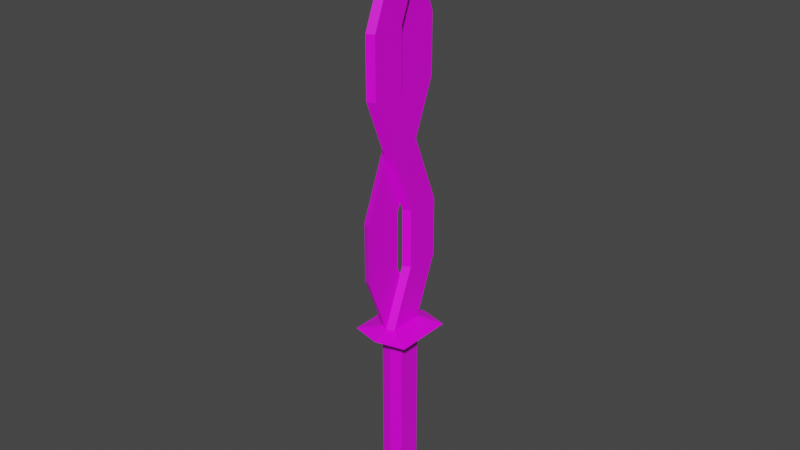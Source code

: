 # Source: Dual_Sword.blend  (saved by Blender 2.93.20; exported with 4.5.12 LTS)
import bpy
from mathutils import Matrix  # noqa: F401  (used for matrix-valued properties, if any)

bpy.ops.wm.read_factory_settings(use_empty=True)
scene = bpy.context.scene
scene.name = 'Scene'

# ---- collections
col_collection = bpy.data.collections.new('Collection'); scene.collection.children.link(col_collection)

# ---- images (referenced by path relative to the original .blend; pixels are not part of the script)
import os
ASSET_DIR = os.environ.get("B2B_ASSET_DIR", "")  # directory of the original .blend (textures are referenced by path, not embedded)
HERE = os.path.dirname(os.path.abspath(__file__))  # packed textures are extracted next to this script under _unpacked/

def load_image(name, relpath, width, height, colorspace="sRGB"):
    """Load a texture the original file referenced (path relative to the .blend, or extracted next to this script)."""
    p = next((c for c in (os.path.join(HERE, relpath), os.path.join(ASSET_DIR, relpath)) if relpath and os.path.exists(c)), "")
    if p:
        img = bpy.data.images.load(p, check_existing=True)
        img.name = name
    else:  # same state as the original file: an image datablock whose file is absent (Cycles renders it pink)
        img = bpy.data.images.new(name, width, height)
        img.source = "FILE"
        img.filepath = "//" + (relpath or name)
    img.colorspace_settings.name = colorspace
    return img
img_material_base_color = load_image('Material Base Color', 'Straight Sword TP.png', 1024, 1024, 'sRGB')

# ---- materials (node trees are filled in below, after node groups)
mat_material = bpy.data.materials.new('Material')
mat_material.alpha_threshold = 0.0
mat_material.use_transparent_shadow = False
mat_material.line_color = (0.0, 0.0, 0.0, 1.0)

# ---- material node trees
mat_material.use_nodes = True; mat_material.node_tree.nodes.clear()
_N = mat_material.node_tree.nodes; _L = mat_material.node_tree.links
n0 = _N.new('ShaderNodeOutputMaterial'); n0.name = 'Material Output'; n0.location = (300, 300)
n1 = _N.new('ShaderNodeBsdfPrincipled'); n1.name = 'Principled BSDF'; n1.location = (10, 300)
n1.distribution = 'GGX'
n1.subsurface_method = 'BURLEY'
n1.inputs[2].default_value = 0.4
n1.inputs[3].default_value = 1.45
n1.inputs[27].default_value = (0.0, 0.0, 0.0, 1.0)
n1.inputs[28].default_value = 1.0
n2 = _N.new('ShaderNodeTexImage'); n2.name = 'Image Texture'; n2.location = (-280, 270)
n2.image = img_material_base_color
_L.new(n1.outputs[0], n0.inputs[0])
_L.new(n2.outputs[0], n1.inputs[0])
n0.is_active_output = True

# ---- world
world_world = bpy.data.worlds.new('World'); scene.world = world_world
world_world.use_nodes = True; world_world.node_tree.nodes.clear()
_N = world_world.node_tree.nodes; _L = world_world.node_tree.links
n0 = _N.new('ShaderNodeOutputWorld'); n0.name = 'World Output'; n0.location = (300, 300)
n1 = _N.new('ShaderNodeBackground'); n1.name = 'Background'; n1.location = (10, 300)
n1.inputs[0].default_value = (0.05088, 0.05088, 0.05088, 1.0)
_L.new(n1.outputs[0], n0.inputs[0])
n0.is_active_output = True
world_world.color = (0.05088, 0.05088, 0.05088)
world_world.use_sun_shadow = False
world_world.sun_shadow_jitter_overblur = 0.0

# ---- meshes
me_cube = bpy.data.meshes.new('Cube')
me_cube.from_pydata([(1.0, 1.0, 1.0), (1.0, 1.0, -1.0), (1.0, -1.0, 1.0), (1.0, -1.0, -1.0), (-1.0, 1.0, 1.0), (-1.0, 1.0, -1.0), (-1.0, -1.0, 1.0), (-1.0, -1.0, -1.0), (1.0, -1.0, 3.0), (-1.0, -1.0, 3.0), (1.0, 1.0, 3.0), (-1.0, 1.0, 3.0), (1.0, -1.0, 5.0), (-1.0, -1.0, 5.0), (1.0, 1.0, 5.0), (-1.0, 1.0, 5.0), (1.0, -1.0, 7.0), (-1.0, -1.0, 7.0), (1.0, 1.0, 7.0), (-1.0, 1.0, 7.0), (1.0, -1.0, 7.0), (-1.0, -1.0, 7.0), (1.0, 1.0, 7.0), (-1.0, 1.0, 7.0), (1.0, -1.0, 9.0), (-1.0, -1.0, 9.0), (1.0, 1.0, 9.0), (-1.0, 1.0, 9.0), (1.0, -1.0, 11.0), (-1.0, -1.0, 11.0), (1.0, 1.0, 11.0), (-1.0, 1.0, 11.0), (1.0, -1.0, 13.0), (-1.0, -1.0, 13.0), (1.0, 1.0, 13.0), (-1.0, 1.0, 13.0), (1.0, -1.0, 15.0), (-1.0, -1.0, 15.0), (1.0, 1.0, 15.0), (-1.0, 1.0, 15.0), (0.0, 1.25, -1.0), (0.0, -1.25, 1.0), (0.0, -1.25, -1.0), (0.0, 1.25, 1.0), (0.0, -1.25, 3.0), (0.0, 1.25, 3.0), (0.0, -1.25, 5.0), (0.0, 1.25, 5.0), (0.0, -1.25, 7.0), (0.0, 1.25, 7.0), (0.0, -1.25, 7.0), (0.0, 1.25, 7.0), (0.0, -1.25, 9.0), (0.0, 1.25, 9.0), (0.0, -1.25, 11.0), (0.0, 1.25, 11.0), (0.0, -1.25, 13.0), (0.0, 1.25, 13.0), (0.0, -1.25, 15.0), (0.0, 1.25, 15.0), (0.0, -1.724, 16.5), (-0.6409, -1.439, 16.5), (0.6409, 1.439, 16.5), (0.6409, -1.439, 16.5), (-0.6409, 1.439, 16.5), (0.0, 1.724, 16.5), (0.0, -3.125, 16.0), (-2.5, -2.5, 16.0), (2.5, 2.5, 16.0), (2.5, -2.5, 16.0), (-2.5, 2.5, 16.0), (0.0, 3.125, 16.0), (0.6409, -1.439, 46.5), (0.0, 1.724, 46.5), (0.0, -1.724, 46.5), (-0.6409, 0.5612, 41.5), (0.0, 0.276, 41.5), (0.0, 3.724, 41.5), (-0.6409, 3.439, 41.5), (0.0, -0.276, 41.5), (0.6409, -0.5612, 41.5), (0.0, -3.724, 41.5), (0.6409, -3.439, 41.5), (0.6409, -3.439, 36.5), (0.6409, -0.5612, 36.5), (0.0, -0.276, 36.5), (0.0, -3.724, 36.5), (-0.6409, 3.439, 36.5), (-0.6409, 0.5612, 36.5), (0.0, 3.724, 36.5), (0.0, 0.276, 36.5), (0.0, -1.724, 31.5), (0.0, 1.724, 31.5), (0.6409, -1.439, 31.5), (0.6409, 1.439, 31.5), (-0.6409, -1.439, 31.5), (-0.6409, 1.439, 31.5), (0.6409, 3.439, 26.5), (0.0, 3.724, 26.5), (0.0, 0.276, 26.5), (0.6409, 0.5612, 26.5), (0.0, -3.724, 26.5), (-0.6409, -3.439, 26.5), (0.0, -0.276, 26.5), (-0.6409, -0.5612, 26.5), (0.0, -0.276, 21.5), (-0.6409, -0.5612, 21.5), (-0.6409, -3.439, 21.5), (0.0, -3.724, 21.5), (0.0, 0.276, 21.5), (0.0, 3.724, 21.5), (0.6409, 0.5612, 21.5), (0.6409, 3.439, 21.5), (0.6409, 1.439, 46.5), (-0.6409, 1.439, 46.5), (-0.6409, -1.439, 46.5), (7.451e-09, 0.0, 51.5)], [], [(43, 4, 11, 45), (42, 41, 6, 7), (7, 6, 4, 5), (40, 1, 3, 42), (1, 0, 2, 3), (40, 43, 0, 1), (9, 15, 11), (41, 2, 8, 44), (6, 11, 4), (0, 8, 2), (47, 15, 19, 49), (44, 8, 12, 46), (45, 11, 15, 47), (10, 12, 8), (19, 21, 23), (14, 16, 12), (13, 19, 15), (46, 12, 16, 48), (21, 27, 23), (48, 16, 20, 50), (49, 19, 23, 51), (16, 22, 20), (53, 27, 31, 55), (50, 20, 24, 52), (51, 23, 27, 53), (22, 24, 20), (29, 35, 31), (26, 28, 24), (25, 31, 27), (52, 24, 28, 54), (56, 32, 36, 58), (54, 28, 32, 56), (55, 31, 35, 57), (30, 32, 28), (36, 38, 68, 69), (57, 35, 39, 59), (34, 36, 32), (33, 39, 35), (34, 57, 59, 38), (38, 59, 71, 68), (30, 55, 57, 34), (29, 54, 56, 33), (33, 56, 58, 37), (25, 52, 54, 29), (22, 51, 53, 26), (21, 50, 52, 25), (26, 53, 55, 30), (18, 49, 51, 22), (17, 48, 50, 21), (13, 46, 48, 17), (10, 45, 47, 14), (9, 44, 46, 13), (14, 47, 49, 18), (6, 41, 44, 9), (5, 4, 43, 40), (5, 40, 42, 7), (3, 2, 41, 42), (0, 43, 45, 10), (72, 113, 116), (79, 81, 74, 73), (58, 36, 69, 66), (39, 37, 67, 70), (37, 58, 66, 67), (59, 39, 70, 71), (60, 61, 67, 66), (62, 63, 69, 68), (61, 64, 70, 67), (65, 62, 68, 71), (63, 60, 66, 69), (64, 65, 71, 70), (77, 78, 114, 73), (82, 80, 113, 72), (86, 83, 82, 81), (89, 87, 78, 77), (75, 76, 74, 115), (114, 115, 116), (93, 94, 84, 83), (92, 91, 86, 85), (84, 85, 79, 80), (88, 90, 76, 75), (90, 89, 77, 76), (81, 82, 72, 74), (96, 95, 88, 87), (91, 92, 89, 90), (94, 92, 85, 84), (80, 79, 73, 113), (83, 84, 80, 82), (85, 86, 81, 79), (101, 103, 92, 91), (102, 101, 91, 95), (98, 99, 91, 92), (87, 88, 75, 78), (99, 100, 93, 91), (95, 91, 90, 88), (106, 107, 102, 104), (110, 109, 99, 98), (104, 102, 95, 96), (91, 93, 83, 86), (100, 97, 94, 93), (92, 96, 87, 89), (60, 65, 105, 108), (61, 60, 108, 107), (97, 98, 92, 94), (105, 106, 104, 103), (112, 110, 98, 97), (111, 112, 97, 100), (109, 111, 100, 99), (60, 63, 111, 109), (103, 104, 96, 92), (107, 108, 101, 102), (108, 105, 103, 101), (65, 64, 106, 105), (64, 61, 107, 106), (62, 65, 110, 112), (63, 62, 112, 111), (65, 60, 109, 110), (0, 10, 8), (10, 14, 12), (14, 18, 16), (16, 18, 22), (22, 26, 24), (26, 30, 28), (30, 34, 32), (34, 38, 36), (9, 13, 15), (6, 9, 11), (19, 17, 21), (13, 17, 19), (21, 25, 27), (29, 33, 35), (25, 29, 31), (33, 37, 39), (76, 77, 73, 74), (78, 75, 115, 114), (73, 74, 116), (113, 73, 116), (115, 74, 116), (73, 114, 116), (74, 72, 116)])
_uv = me_cube.uv_layers.new(name='UVMap')
_uv.uv.foreach_set('vector', [0.8518, 0.1075, 0.8518, 0.1075, 0.852, 0.1078, 0.8521, 0.1078, 0.8512, 0.107, 0.8517, 0.1075, 0.8517, 0.1075, 0.8515, 0.1072, 0.8515, 0.1072, 0.8517, 0.1075, 0.8518, 0.1075, 0.8516, 0.1073, 0.8516, 0.1074, 0.8516, 0.1074, 0.8515, 0.1072, 0.8512, 0.107, 0.8516, 0.1074, 0.8518, 0.1075, 0.8518, 0.1074, 0.8515, 0.1072, 0.8516, 0.1074, 0.8518, 0.1075, 0.8518, 0.1075, 0.8516, 0.1074, 0.852, 0.1078, 0.8523, 0.1081, 0.852, 0.1078, 0.8517, 0.1075, 0.8518, 0.1074, 0.8521, 0.1078, 0.852, 0.1078, 0.8517, 0.1075, 0.852, 0.1078, 0.8518, 0.1075, 0.1496, 0.8609, 0.1498, 0.8612, 0.1495, 0.8608, 0.8523, 0.1081, 0.8523, 0.1081, 0.8526, 0.1083, 0.8526, 0.1084, 0.852, 0.1078, 0.8521, 0.1078, 0.8523, 0.1081, 0.8523, 0.1081, 0.8521, 0.1078, 0.852, 0.1078, 0.8523, 0.1081, 0.8523, 0.1081, 0.1498, 0.8612, 0.1501, 0.8614, 0.1498, 0.8612, 0.8526, 0.1083, 0.8527, 0.1085, 0.8527, 0.1084, 0.1501, 0.8615, 0.1504, 0.8617, 0.1501, 0.8614, 0.8523, 0.1081, 0.8526, 0.1083, 0.8523, 0.1081, 0.8523, 0.1081, 0.8523, 0.1081, 0.8526, 0.1083, 0.8526, 0.1084, 0.8527, 0.1085, 0.8529, 0.1087, 0.8527, 0.1084, 0.8526, 0.1084, 0.8526, 0.1083, 0.8527, 0.1084, 0.8527, 0.1084, 0.8526, 0.1084, 0.8526, 0.1083, 0.8527, 0.1084, 0.8527, 0.1085, 0.8526, 0.1083, 0.8527, 0.1085, 0.8527, 0.1084, 0.8529, 0.1088, 0.8529, 0.1087, 0.8533, 0.109, 0.8533, 0.1092, 0.8527, 0.1084, 0.8527, 0.1084, 0.853, 0.1087, 0.853, 0.1087, 0.8527, 0.1085, 0.8527, 0.1084, 0.8529, 0.1087, 0.8529, 0.1088, 0.1505, 0.8619, 0.1507, 0.8621, 0.1504, 0.8618, 0.8533, 0.1087, 0.855, 0.1098, 0.8533, 0.109, 0.1507, 0.8622, 0.1509, 0.8624, 0.1507, 0.8621, 0.8529, 0.1087, 0.8533, 0.109, 0.8529, 0.1087, 0.853, 0.1087, 0.853, 0.1087, 0.8531, 0.109, 0.8532, 0.1088, 0.853, 0.1075, 0.852, 0.1087, 0.8408, 0.09705, 0.8535, 0.09239, 0.8532, 0.1088, 0.8531, 0.109, 0.852, 0.1087, 0.853, 0.1075, 0.8533, 0.1092, 0.8533, 0.109, 0.855, 0.1098, 0.854, 0.1111, 0.1509, 0.8628, 0.1498, 0.8621, 0.1509, 0.8624, 0.8408, 0.09705, 0.8412, 0.1231, 0.8186, 0.1425, 0.821, 0.07533, 0.854, 0.1111, 0.855, 0.1098, 0.867, 0.1223, 0.8538, 0.1269, 0.1503, 0.8647, 0.1386, 0.8504, 0.1498, 0.8621, 0.8544, 0.1074, 0.867, 0.1223, 0.855, 0.1098, 0.8525, 0.1113, 0.854, 0.1111, 0.8538, 0.1269, 0.8412, 0.1231, 0.8412, 0.1231, 0.8538, 0.1269, 0.8515, 0.1539, 0.8186, 0.1425, 0.8532, 0.1094, 0.8533, 0.1092, 0.854, 0.1111, 0.8525, 0.1113, 0.8533, 0.1087, 0.8532, 0.1088, 0.853, 0.1075, 0.8544, 0.1074, 0.8544, 0.1074, 0.853, 0.1075, 0.8535, 0.09239, 0.866, 0.09603, 0.8529, 0.1087, 0.853, 0.1087, 0.8532, 0.1088, 0.8533, 0.1087, 0.8527, 0.1085, 0.8527, 0.1085, 0.8529, 0.1088, 0.853, 0.1088, 0.8527, 0.1085, 0.8527, 0.1084, 0.853, 0.1087, 0.8529, 0.1087, 0.853, 0.1088, 0.8529, 0.1088, 0.8533, 0.1092, 0.8532, 0.1094, 0.8526, 0.1084, 0.8526, 0.1084, 0.8527, 0.1085, 0.8527, 0.1085, 0.8525, 0.1084, 0.8526, 0.1084, 0.8527, 0.1084, 0.8527, 0.1085, 0.8523, 0.1081, 0.8523, 0.1081, 0.8526, 0.1084, 0.8525, 0.1084, 0.8521, 0.1078, 0.8521, 0.1078, 0.8523, 0.1081, 0.8523, 0.1081, 0.852, 0.1078, 0.852, 0.1078, 0.8523, 0.1081, 0.8523, 0.1081, 0.8523, 0.1081, 0.8523, 0.1081, 0.8526, 0.1084, 0.8526, 0.1084, 0.8517, 0.1075, 0.8517, 0.1075, 0.852, 0.1078, 0.852, 0.1078, 0.8516, 0.1073, 0.8518, 0.1075, 0.8518, 0.1075, 0.8516, 0.1074, 0.8516, 0.1073, 0.8516, 0.1074, 0.8512, 0.107, 0.8515, 0.1072, 0.8515, 0.1072, 0.8518, 0.1074, 0.8517, 0.1075, 0.8512, 0.107, 0.8518, 0.1075, 0.8518, 0.1075, 0.8521, 0.1078, 0.8521, 0.1078, 0.08451, 0.09335, 0.07736, 0.09178, 0.08451, 0.06061, 0.08347, 0.09978, 0.0821, 0.1008, 0.08305, 0.09539, 0.07834, 0.09306, 0.8535, 0.09239, 0.8408, 0.09705, 0.821, 0.07533, 0.8551, 0.06637, 0.867, 0.1223, 0.866, 0.09603, 0.8882, 0.07593, 0.8882, 0.1456, 0.866, 0.09603, 0.8535, 0.09239, 0.8551, 0.06637, 0.8882, 0.07593, 0.8538, 0.1269, 0.867, 0.1223, 0.8882, 0.1456, 0.8515, 0.1539, 0.9542, 0.9207, 0.9469, 0.924, 0.9248, 0.9114, 0.9541, 0.9037, 0.9614, 0.9566, 0.9615, 0.924, 0.9834, 0.9112, 0.9834, 0.9692, 0.9469, 0.924, 0.9467, 0.9566, 0.9249, 0.9693, 0.9248, 0.9114, 0.9541, 0.9597, 0.9614, 0.9566, 0.9834, 0.9692, 0.9541, 0.9768, 0.9615, 0.924, 0.9542, 0.9207, 0.9541, 0.9037, 0.9834, 0.9112, 0.9467, 0.9566, 0.9541, 0.9597, 0.9541, 0.9768, 0.9249, 0.9693, 0.9541, 0.9597, 0.9467, 0.9566, 0.9467, 0.9566, 0.9541, 0.9597, 0.08341, 0.1011, 0.08203, 0.1005, 0.07736, 0.09178, 0.08451, 0.09335, 0.08173, 0.1075, 0.08311, 0.1076, 0.08341, 0.1011, 0.0821, 0.1008, 0.9541, 0.9597, 0.9467, 0.9566, 0.9467, 0.9566, 0.9541, 0.9597, 0.9469, 0.924, 0.9542, 0.9207, 0.9542, 0.9207, 0.9469, 0.924, 0.9467, 0.9566, 0.9469, 0.924, 0.9467, 0.9566, 0.08304, 0.1147, 0.08181, 0.1163, 0.08196, 0.1083, 0.08311, 0.1076, 0.08338, 0.1164, 0.08147, 0.1146, 0.08173, 0.1075, 0.08352, 0.1084, 0.08196, 0.1083, 0.08352, 0.1084, 0.08347, 0.09978, 0.08203, 0.1005, 0.9469, 0.924, 0.9542, 0.9207, 0.9542, 0.9207, 0.9469, 0.924, 0.9542, 0.9207, 0.9541, 0.9597, 0.9541, 0.9597, 0.9542, 0.9207, 0.0821, 0.1008, 0.08341, 0.1011, 0.08451, 0.09335, 0.08305, 0.09539, 0.9467, 0.9566, 0.9469, 0.924, 0.9469, 0.924, 0.9467, 0.9566, 0.9542, 0.9207, 0.9541, 0.9597, 0.9541, 0.9597, 0.9542, 0.9207, 0.08181, 0.1163, 0.08338, 0.1164, 0.08352, 0.1084, 0.08196, 0.1083, 0.08203, 0.1005, 0.08347, 0.09978, 0.07834, 0.09306, 0.07736, 0.09178, 0.08311, 0.1076, 0.08196, 0.1083, 0.08203, 0.1005, 0.08341, 0.1011, 0.08352, 0.1084, 0.08173, 0.1075, 0.0821, 0.1008, 0.08347, 0.09978, 0.9542, 0.9207, 0.9541, 0.9597, 0.9541, 0.9597, 0.9542, 0.9207, 0.9469, 0.924, 0.9542, 0.9207, 0.9542, 0.9207, 0.9469, 0.924, 0.0831, 0.1235, 0.08131, 0.1226, 0.08147, 0.1146, 0.08338, 0.1164, 0.9467, 0.9566, 0.9469, 0.924, 0.9469, 0.924, 0.9467, 0.9566, 0.08131, 0.1226, 0.0829, 0.1227, 0.08304, 0.1147, 0.08147, 0.1146, 0.9469, 0.924, 0.9542, 0.9207, 0.9542, 0.9207, 0.9469, 0.924, 0.9467, 0.9566, 0.9469, 0.924, 0.9469, 0.924, 0.9467, 0.9566, 0.08273, 0.1302, 0.08092, 0.131, 0.08131, 0.1226, 0.0831, 0.1235, 0.9467, 0.9566, 0.9469, 0.924, 0.9469, 0.924, 0.9467, 0.9566, 0.08147, 0.1146, 0.08304, 0.1147, 0.08311, 0.1076, 0.08173, 0.1075, 0.0829, 0.1227, 0.08171, 0.1234, 0.08181, 0.1163, 0.08304, 0.1147, 0.9541, 0.9597, 0.9467, 0.9566, 0.9467, 0.9566, 0.9541, 0.9597, 0.9542, 0.9207, 0.9541, 0.9597, 0.9541, 0.9597, 0.9542, 0.9207, 0.9469, 0.924, 0.9542, 0.9207, 0.9542, 0.9207, 0.9469, 0.924, 0.08171, 0.1234, 0.0831, 0.1235, 0.08338, 0.1164, 0.08181, 0.1163, 0.9541, 0.9597, 0.9467, 0.9566, 0.9467, 0.9566, 0.9541, 0.9597, 0.08147, 0.1302, 0.08273, 0.1302, 0.0831, 0.1235, 0.08171, 0.1234, 0.0827, 0.131, 0.08147, 0.1302, 0.08171, 0.1234, 0.0829, 0.1227, 0.08092, 0.131, 0.0827, 0.131, 0.0829, 0.1227, 0.08131, 0.1226, 0.0806, 0.1394, 0.08146, 0.141, 0.0827, 0.131, 0.08092, 0.131, 0.9541, 0.9597, 0.9467, 0.9566, 0.9467, 0.9566, 0.9541, 0.9597, 0.9469, 0.924, 0.9542, 0.9207, 0.9542, 0.9207, 0.9469, 0.924, 0.9542, 0.9207, 0.9541, 0.9597, 0.9541, 0.9597, 0.9542, 0.9207, 0.9541, 0.9597, 0.9467, 0.9566, 0.9467, 0.9566, 0.9541, 0.9597, 0.9467, 0.9566, 0.9469, 0.924, 0.9469, 0.924, 0.9467, 0.9566, 0.0809, 0.137, 0.0822, 0.1365, 0.08273, 0.1302, 0.08147, 0.1302, 0.08146, 0.141, 0.0809, 0.137, 0.08147, 0.1302, 0.0827, 0.131, 0.0822, 0.1365, 0.0806, 0.1394, 0.08092, 0.131, 0.08273, 0.1302, 0.8518, 0.1075, 0.8521, 0.1078, 0.8521, 0.1078, 0.8521, 0.1078, 0.8523, 0.1081, 0.8523, 0.1081, 0.8523, 0.1081, 0.8526, 0.1084, 0.8526, 0.1083, 0.8526, 0.1083, 0.8526, 0.1084, 0.8527, 0.1085, 0.8527, 0.1085, 0.853, 0.1088, 0.853, 0.1087, 0.853, 0.1088, 0.8532, 0.1094, 0.8531, 0.109, 0.8532, 0.1094, 0.8525, 0.1113, 0.852, 0.1087, 0.8525, 0.1113, 0.8412, 0.1231, 0.8408, 0.09705, 0.1498, 0.8612, 0.1501, 0.8615, 0.1501, 0.8615, 0.1495, 0.8609, 0.1498, 0.8612, 0.1498, 0.8612, 0.8526, 0.1083, 0.8525, 0.1084, 0.8527, 0.1085, 0.1501, 0.8615, 0.1503, 0.8618, 0.1503, 0.8617, 0.1504, 0.8619, 0.1507, 0.8621, 0.1507, 0.8621, 0.151, 0.8621, 0.1522, 0.8608, 0.1527, 0.8632, 0.1507, 0.8621, 0.151, 0.8621, 0.1511, 0.8624, 0.1522, 0.8608, 0.1638, 0.8494, 0.1648, 0.8757, 0.9542, 0.9207, 0.9541, 0.9597, 0.9541, 0.9597, 0.9542, 0.9207, 0.9467, 0.9566, 0.9469, 0.924, 0.9469, 0.924, 0.9467, 0.9566, 0.9541, 0.9597, 0.9542, 0.9207, 0.9541, 0.9597, 0.07736, 0.09178, 0.07834, 0.09306, 0.08451, 0.06061, 0.9469, 0.924, 0.9542, 0.9207, 0.9469, 0.924, 0.9541, 0.9597, 0.9467, 0.9566, 0.9541, 0.9597, 0.08305, 0.09539, 0.08451, 0.09335, 0.08451, 0.06061])
me_cube.materials.append(mat_material)
me_cube.use_remesh_preserve_volume = False
me_cube.use_remesh_preserve_attributes = False
me_cube.use_mirror_vertex_groups = False
me_cube.update()

# ---- objects
ob_cube = bpy.data.objects.new('Cube', me_cube)

# ---- transforms, parenting, visibility, modifiers, constraints
ob_cube.location = (0.0, 0.0, 0.0)
ob_cube.lock_rotations_4d = False
ob_cube.empty_display_type = 'ARROWS'
ob_cube.lineart.crease_threshold = 0.0

# ---- collection membership
col_collection.objects.link(ob_cube)

# ---- scene / render settings (as saved in the file)
scene.frame_start = 1; scene.frame_end = 250; scene.frame_set(37)
scene.render.engine = 'BLENDER_EEVEE_NEXT'
scene.cycles.use_denoising = False
scene.cycles.samples = 128
scene.cycles.sampling_pattern = 'TABULATED_SOBOL'
scene.cycles.use_adaptive_sampling = False
scene.cycles.use_light_tree = False
scene.view_settings.view_transform = 'Filmic'
bpy.context.view_layer.update()

# ---- added for rendering (the .blend has no active camera and no usable light): camera, sun
cam_auto = bpy.data.cameras.new('AutoCamera')
cam_auto.lens = 50.0
cam_auto.sensor_width = 36.0
cam_auto.clip_end = 1000.0
ob_auto_camera = bpy.data.objects.new('AutoCamera', cam_auto)
scene.collection.objects.link(ob_auto_camera)
ob_auto_camera.location = (49.2783, -59.134, 64.6726)
ob_auto_camera.rotation_euler = (1.09748, -7.21219e-08, 0.694738)
scene.camera = ob_auto_camera
light_auto_sun = bpy.data.lights.new('AutoSun', 'SUN')
light_auto_sun.energy = 3.0
light_auto_sun.angle = 0.0523599
ob_auto_sun = bpy.data.objects.new('AutoSun', light_auto_sun)
scene.collection.objects.link(ob_auto_sun)
ob_auto_sun.rotation_euler = (0.872665, 0.174533, 0.523599)
bpy.context.view_layer.update()

